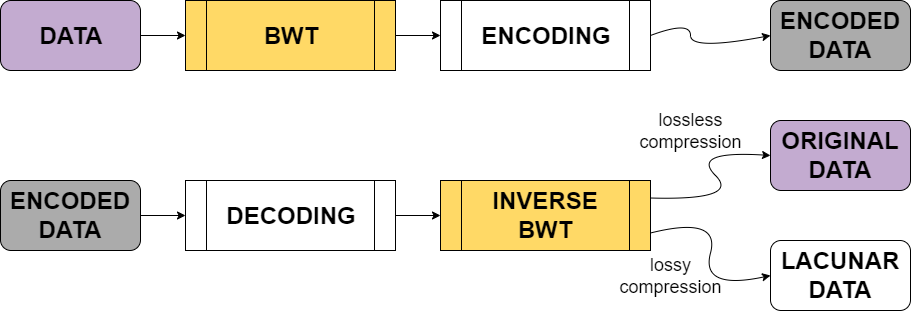

The diagram above was exported from draw.io. Its source (the exported page's mxGraphModel, read from the mxfile embedded in the PNG):
<mxGraphModel dx="1648" dy="576" grid="1" gridSize="10" guides="1" tooltips="1" connect="1" arrows="1" fold="1" page="1" pageScale="1" pageWidth="827" pageHeight="1169" math="0" shadow="0">
  <root>
    <mxCell id="0" />
    <mxCell id="1" parent="0" />
    <mxCell id="mGh3o8oGpwOzYNn1eD7r-42" style="edgeStyle=orthogonalEdgeStyle;rounded=0;orthogonalLoop=1;jettySize=auto;html=1;exitX=1;exitY=0.5;exitDx=0;exitDy=0;entryX=0;entryY=0.5;entryDx=0;entryDy=0;" edge="1" parent="1" source="mGh3o8oGpwOzYNn1eD7r-1" target="mGh3o8oGpwOzYNn1eD7r-40">
      <mxGeometry relative="1" as="geometry" />
    </mxCell>
    <mxCell id="mGh3o8oGpwOzYNn1eD7r-1" value="&lt;b&gt;&lt;font style=&quot;font-size: 24px&quot;&gt;DATA&lt;/font&gt;&lt;/b&gt;" style="rounded=1;whiteSpace=wrap;html=1;fillColor=#C3ABD0;" vertex="1" parent="1">
      <mxGeometry x="30" y="90" width="140" height="70" as="geometry" />
    </mxCell>
    <mxCell id="mGh3o8oGpwOzYNn1eD7r-3" value="&lt;b&gt;&lt;font style=&quot;font-size: 24px&quot;&gt;ENCODING&lt;/font&gt;&lt;/b&gt;" style="shape=process;whiteSpace=wrap;html=1;backgroundOutline=1;" vertex="1" parent="1">
      <mxGeometry x="470" y="90" width="210" height="70" as="geometry" />
    </mxCell>
    <mxCell id="mGh3o8oGpwOzYNn1eD7r-4" value="&lt;span style=&quot;font-size: 24px&quot;&gt;&lt;b&gt;ENCODED DATA&lt;/b&gt;&lt;/span&gt;" style="rounded=1;whiteSpace=wrap;html=1;fillColor=#ABABAB;" vertex="1" parent="1">
      <mxGeometry x="800" y="90" width="140" height="70" as="geometry" />
    </mxCell>
    <mxCell id="mGh3o8oGpwOzYNn1eD7r-6" value="" style="curved=1;endArrow=classic;html=1;exitX=1;exitY=0.5;exitDx=0;exitDy=0;entryX=0;entryY=0.5;entryDx=0;entryDy=0;" edge="1" parent="1" source="mGh3o8oGpwOzYNn1eD7r-3" target="mGh3o8oGpwOzYNn1eD7r-4">
      <mxGeometry width="50" height="50" relative="1" as="geometry">
        <mxPoint x="750" y="215" as="sourcePoint" />
        <mxPoint x="840" y="215" as="targetPoint" />
        <Array as="points">
          <mxPoint x="720" y="110" />
          <mxPoint x="720" y="140" />
        </Array>
      </mxGeometry>
    </mxCell>
    <mxCell id="mGh3o8oGpwOzYNn1eD7r-45" style="edgeStyle=orthogonalEdgeStyle;rounded=0;orthogonalLoop=1;jettySize=auto;html=1;exitX=1;exitY=0.5;exitDx=0;exitDy=0;entryX=0;entryY=0.5;entryDx=0;entryDy=0;" edge="1" parent="1" source="mGh3o8oGpwOzYNn1eD7r-7" target="mGh3o8oGpwOzYNn1eD7r-44">
      <mxGeometry relative="1" as="geometry" />
    </mxCell>
    <mxCell id="mGh3o8oGpwOzYNn1eD7r-7" value="&lt;span style=&quot;font-size: 24px&quot;&gt;&lt;b&gt;ENCODED DATA&lt;/b&gt;&lt;/span&gt;" style="rounded=1;whiteSpace=wrap;html=1;fillColor=#ABABAB;" vertex="1" parent="1">
      <mxGeometry x="30" y="270" width="140" height="70" as="geometry" />
    </mxCell>
    <mxCell id="mGh3o8oGpwOzYNn1eD7r-8" value="&lt;span style=&quot;font-size: 24px&quot;&gt;&lt;b&gt;INVERSE BWT&lt;/b&gt;&lt;/span&gt;" style="shape=process;whiteSpace=wrap;html=1;backgroundOutline=1;fillColor=#FFD966;" vertex="1" parent="1">
      <mxGeometry x="470" y="270" width="210" height="70" as="geometry" />
    </mxCell>
    <mxCell id="mGh3o8oGpwOzYNn1eD7r-10" value="&lt;span style=&quot;font-size: 24px&quot;&gt;&lt;b&gt;ORIGINAL DATA&lt;/b&gt;&lt;/span&gt;" style="rounded=1;whiteSpace=wrap;html=1;fillColor=#C3ABD0;" vertex="1" parent="1">
      <mxGeometry x="800" y="210" width="140" height="70" as="geometry" />
    </mxCell>
    <mxCell id="mGh3o8oGpwOzYNn1eD7r-11" value="&lt;span style=&quot;font-size: 24px&quot;&gt;&lt;b&gt;LACUNAR DATA&lt;/b&gt;&lt;/span&gt;" style="rounded=1;whiteSpace=wrap;html=1;fillColor=#FFFFFF;" vertex="1" parent="1">
      <mxGeometry x="800" y="330" width="140" height="70" as="geometry" />
    </mxCell>
    <mxCell id="mGh3o8oGpwOzYNn1eD7r-12" value="" style="curved=1;endArrow=classic;html=1;exitX=1;exitY=0.25;exitDx=0;exitDy=0;entryX=0;entryY=0.5;entryDx=0;entryDy=0;" edge="1" parent="1" source="mGh3o8oGpwOzYNn1eD7r-8" target="mGh3o8oGpwOzYNn1eD7r-10">
      <mxGeometry width="50" height="50" relative="1" as="geometry">
        <mxPoint x="720" y="290" as="sourcePoint" />
        <mxPoint x="770" y="240" as="targetPoint" />
        <Array as="points">
          <mxPoint x="770" y="290" />
          <mxPoint x="720" y="240" />
        </Array>
      </mxGeometry>
    </mxCell>
    <mxCell id="mGh3o8oGpwOzYNn1eD7r-13" value="" style="curved=1;endArrow=classic;html=1;exitX=1;exitY=0.75;exitDx=0;exitDy=0;entryX=0;entryY=0.5;entryDx=0;entryDy=0;" edge="1" parent="1" source="mGh3o8oGpwOzYNn1eD7r-8" target="mGh3o8oGpwOzYNn1eD7r-11">
      <mxGeometry width="50" height="50" relative="1" as="geometry">
        <mxPoint x="760" y="480" as="sourcePoint" />
        <mxPoint x="810" y="430" as="targetPoint" />
        <Array as="points">
          <mxPoint x="750" y="305" />
          <mxPoint x="730" y="380" />
        </Array>
      </mxGeometry>
    </mxCell>
    <mxCell id="mGh3o8oGpwOzYNn1eD7r-14" value="&lt;font style=&quot;font-size: 18px&quot;&gt;lossless compression&lt;/font&gt;" style="text;html=1;strokeColor=none;fillColor=none;align=center;verticalAlign=middle;whiteSpace=wrap;rounded=0;" vertex="1" parent="1">
      <mxGeometry x="700" y="210" width="40" height="20" as="geometry" />
    </mxCell>
    <mxCell id="mGh3o8oGpwOzYNn1eD7r-16" value="&lt;span style=&quot;font-size: 18px&quot;&gt;lossy compression&lt;/span&gt;" style="text;html=1;strokeColor=none;fillColor=none;align=center;verticalAlign=middle;whiteSpace=wrap;rounded=0;" vertex="1" parent="1">
      <mxGeometry x="680" y="355" width="40" height="20" as="geometry" />
    </mxCell>
    <mxCell id="mGh3o8oGpwOzYNn1eD7r-43" style="edgeStyle=orthogonalEdgeStyle;rounded=0;orthogonalLoop=1;jettySize=auto;html=1;exitX=1;exitY=0.5;exitDx=0;exitDy=0;entryX=0;entryY=0.5;entryDx=0;entryDy=0;" edge="1" parent="1" source="mGh3o8oGpwOzYNn1eD7r-40" target="mGh3o8oGpwOzYNn1eD7r-3">
      <mxGeometry relative="1" as="geometry" />
    </mxCell>
    <mxCell id="mGh3o8oGpwOzYNn1eD7r-40" value="&lt;span style=&quot;font-size: 24px&quot;&gt;&lt;b&gt;BWT&lt;/b&gt;&lt;/span&gt;" style="shape=process;whiteSpace=wrap;html=1;backgroundOutline=1;fillColor=#FFD966;" vertex="1" parent="1">
      <mxGeometry x="215" y="90" width="210" height="70" as="geometry" />
    </mxCell>
    <mxCell id="mGh3o8oGpwOzYNn1eD7r-46" style="edgeStyle=orthogonalEdgeStyle;rounded=0;orthogonalLoop=1;jettySize=auto;html=1;exitX=1;exitY=0.5;exitDx=0;exitDy=0;entryX=0;entryY=0.5;entryDx=0;entryDy=0;" edge="1" parent="1" source="mGh3o8oGpwOzYNn1eD7r-44" target="mGh3o8oGpwOzYNn1eD7r-8">
      <mxGeometry relative="1" as="geometry" />
    </mxCell>
    <mxCell id="mGh3o8oGpwOzYNn1eD7r-44" value="&lt;span style=&quot;font-size: 24px&quot;&gt;&lt;b&gt;DECODING&lt;/b&gt;&lt;/span&gt;" style="shape=process;whiteSpace=wrap;html=1;backgroundOutline=1;" vertex="1" parent="1">
      <mxGeometry x="215" y="270" width="210" height="70" as="geometry" />
    </mxCell>
  </root>
</mxGraphModel>